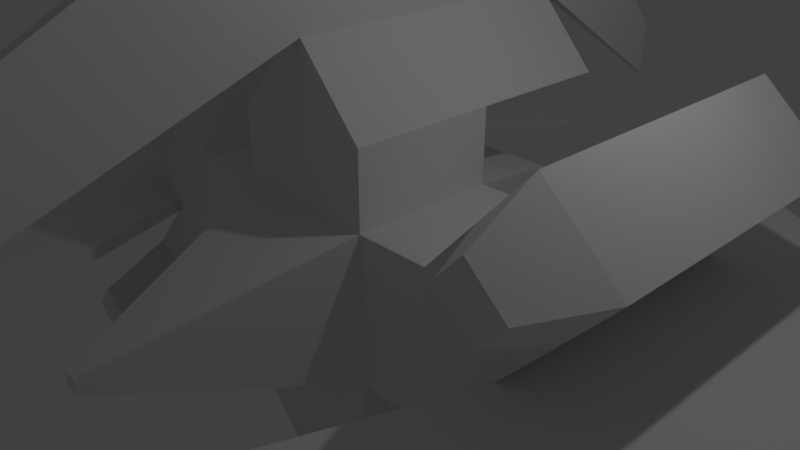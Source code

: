 # Source: DroneShip02.blend  (saved by Blender 2.79.0; exported with 4.5.12 LTS)
import bpy
from mathutils import Matrix  # noqa: F401  (used for matrix-valued properties, if any)

bpy.ops.wm.read_factory_settings(use_empty=True)
scene = bpy.context.scene
scene.name = 'Scene'

# ---- collections
col_collection_1 = bpy.data.collections.new('Collection 1'); scene.collection.children.link(col_collection_1)

# ---- materials (node trees are filled in below, after node groups)
mat_material = bpy.data.materials.new('Material')
mat_material.alpha_threshold = 0.0
mat_material.use_transparent_shadow = False
mat_material.roughness = 0.5
mat_material.line_color = (0.0, 0.0, 0.0, 1.0)

# ---- material node trees

# ---- world
world_world = bpy.data.worlds.new('World'); scene.world = world_world
world_world.color = (0.05088, 0.05088, 0.05088)
world_world.use_sun_shadow = False
world_world.sun_shadow_jitter_overblur = 0.0
world_world.cycles.sampling_method = 'MANUAL'

# ---- cameras
cam_camera = bpy.data.cameras.new('Camera')
cam_camera.clip_end = 100.0
cam_camera.lens = 35.0
cam_camera.sensor_width = 32.0
cam_camera.sensor_height = 18.0
cam_camera.ortho_scale = 7.314
cam_camera.dof.focus_distance = 0.0
cam_camera.dof.aperture_fstop = 128.0

# ---- lights
light_lamp = bpy.data.lights.new('Lamp', 'POINT')
light_lamp.transmission_factor = 0.0
light_lamp.cutoff_distance = 30.0
light_lamp.energy = 100.0
light_lamp.shadow_buffer_clip_start = 1.001
light_lamp.shadow_soft_size = 0.1
light_lamp.shadow_maximum_resolution = 0.006
light_lamp.use_absolute_resolution = True

# ---- meshes
me_cube = bpy.data.meshes.new('Cube')
me_cube.from_pydata([(1.0, 1.0, -1.0), (1.0, -1.0, -1.0), (-1.0, -1.0, -1.0), (-1.0, 1.0, -1.0), (1.0, 1.0, 1.0), (1.0, -1.0, 1.0), (-1.0, -1.0, 1.0), (-1.0, 1.0, 1.0), (2.0, 1.0, -1.0), (2.0, -1.0, -1.0), (2.0, 1.0, 1.0), (2.0, -1.0, 1.0), (1.0, 1.0, 2.0), (1.0, -1.0, 2.0), (-1.0, 1.0, 2.0), (-1.0, -1.0, 2.0), (-2.0, -1.0, -1.0), (-2.0, 1.0, -1.0), (-2.0, -1.0, 1.0), (-2.0, 1.0, 1.0), (1.0, 1.0, -2.0), (1.0, -1.0, -2.0), (-1.0, 1.0, -2.0), (-1.0, -1.0, -2.0), (0.1, -4.0, -0.1), (-0.1, -4.0, -0.1), (0.1, -4.0, 0.1), (-0.1, -4.0, 0.1), (3.0, 1.0, -0.1), (3.0, -1.0, -0.1), (3.0, 1.0, 0.1), (3.0, -1.0, 0.1), (0.1, 1.0, 3.0), (0.1, -1.0, 3.0), (-0.1, 1.0, 3.0), (-0.1, -1.0, 3.0), (-3.0, -1.0, -0.1), (-3.0, 1.0, -0.1), (-3.0, -1.0, 0.1), (-3.0, 1.0, 0.1), (0.1, 1.0, -3.0), (0.1, -1.0, -3.0), (-0.1, 1.0, -3.0), (-0.1, -1.0, -3.0), (0.1, 1.0, -5.0), (0.1, -1.0, -5.0), (-0.1, 1.0, -5.0), (-0.1, -1.0, -5.0), (6.0, 1.0, -0.1), (6.0, -1.0, -0.1), (6.0, 1.0, 0.1), (6.0, -1.0, 0.1), (0.1, 1.0, 5.0), (0.1, -1.0, 5.0), (-0.1, 1.0, 5.0), (-0.1, -1.0, 5.0), (-6.0, -1.0, -0.1), (-6.0, 1.0, -0.1), (-6.0, -1.0, 0.09999), (-6.0, 1.0, 0.09999), (0.75, -7.0, -0.05001), (0.75, -7.0, 0.04999), (1.75, -7.0, -0.05001), (1.75, -7.0, 0.04999), (-0.75, -7.0, -0.05), (-0.75, -7.0, 0.05), (-1.75, -7.0, -0.05), (-1.75, -7.0, 0.05), (0.04998, -7.0, 0.75), (-0.05002, -7.0, 0.75), (0.04998, -7.0, 1.75), (-0.05002, -7.0, 1.75), (0.04999, -7.0, -0.75), (-0.05001, -7.0, -0.75), (0.04999, -7.0, -1.75), (-0.05001, -7.0, -1.75), (0.6, 2.773, -0.6), (-0.6, 2.773, -0.6), (0.6, 2.773, 0.6), (-0.6, 2.773, 0.6), (2.0, 3.039, -1.0), (2.0, 3.039, 1.0), (1.0, 3.039, 2.0), (-1.0, 3.039, 2.0), (-2.0, 3.039, -1.0), (-2.0, 3.039, 1.0), (1.0, 3.039, -2.0), (-1.0, 3.039, -2.0), (3.0, 3.039, -0.1), (3.0, 3.039, 0.1), (0.1, 3.039, 3.0), (-0.1, 3.039, 3.0), (-3.0, 3.039, -0.1), (-3.0, 3.039, 0.1), (0.1, 3.039, -3.0), (-0.1, 3.039, -3.0), (0.1, 3.039, -5.0), (-0.1, 3.039, -5.0), (6.0, 3.039, -0.1), (6.0, 3.039, 0.1), (0.1, 3.039, 5.0), (-0.1, 3.039, 5.0), (-6.0, 3.039, -0.1), (-6.0, 3.039, 0.1), (1.2, 5.907, -0.04), (1.2, 5.907, 0.04), (0.04001, 5.907, 1.2), (-0.03999, 5.907, 1.2), (-1.2, 5.907, -0.04), (-1.2, 5.907, 0.04), (0.04001, 5.907, -1.2), (-0.03999, 5.907, -1.2), (0.04001, 5.907, -2.0), (-0.03999, 5.907, -2.0), (2.0, 5.907, -0.04), (2.0, 5.907, 0.04), (0.04001, 5.907, 2.0), (-0.03999, 5.907, 2.0), (-2.0, 5.907, -0.04), (-2.0, 5.907, 0.04), (2.669, 1.0, 1.743), (2.669, -1.0, 1.743), (2.669, 3.039, 1.743), (3.669, 1.0, 0.8433), (3.669, -1.0, 0.8433), (3.669, 3.039, 0.8433), (-2.669, -1.0, 1.743), (-2.669, 1.0, 1.743), (-3.669, -1.0, 0.8433), (-3.669, 1.0, 0.8433), (-2.669, 3.039, 1.743), (-3.669, 3.039, 0.8433), (-3.338, -1.0, 2.487), (-3.338, 1.0, 2.487), (-4.338, -1.0, 1.587), (-4.338, 1.0, 1.587), (-3.338, 3.039, 2.487), (-4.338, 3.039, 1.587), (3.338, 1.0, 2.487), (3.338, -1.0, 2.487), (3.338, 3.039, 2.487), (4.338, 1.0, 1.587), (4.338, -1.0, 1.587), (4.338, 3.039, 1.587), (3.586, -2.0, 1.254), (3.086, -2.0, 1.704), (-3.586, -2.0, 1.254), (-3.086, -2.0, 1.704), (-3.921, -2.0, 1.626), (-3.421, -2.0, 2.076), (3.921, -2.0, 1.626), (3.421, -2.0, 2.076), (2.669, 1.0, -1.743), (2.669, -1.0, -1.743), (3.669, 1.0, -0.8433), (3.669, -1.0, -0.8433), (3.669, 3.039, -0.8433), (2.669, 3.039, -1.743), (3.338, 1.0, -2.487), (3.338, -1.0, -2.487), (4.338, 1.0, -1.587), (4.338, -1.0, -1.587), (4.338, 3.039, -1.587), (3.338, 3.039, -2.487), (-2.669, -1.0, -1.743), (-2.669, 1.0, -1.743), (-3.669, -1.0, -0.8433), (-3.669, 1.0, -0.8433), (-2.669, 3.039, -1.743), (-3.669, 3.039, -0.8433), (-3.338, -1.0, -2.487), (-3.338, 1.0, -2.487), (-4.338, -1.0, -1.587), (-4.338, 1.0, -1.587), (-3.338, 3.039, -2.487), (-4.338, 3.039, -1.587), (-3.586, -2.0, -1.254), (-3.086, -2.0, -1.704), (-3.921, -2.0, -1.626), (-3.421, -2.0, -2.076), (3.086, -2.0, -1.704), (3.586, -2.0, -1.254), (3.421, -2.0, -2.076), (3.921, -2.0, -1.626)], [], [(0, 1, 21, 20), (7, 6, 15, 14), (0, 4, 10, 8), (2, 1, 24, 25), (6, 7, 19, 18), (4, 0, 76, 78), (57, 59, 103, 102), (1, 0, 8, 9), (4, 5, 11, 10), (5, 1, 9, 11), (15, 13, 33, 35), (4, 7, 14, 12), (6, 5, 13, 15), (5, 4, 12, 13), (85, 93, 131, 130), (7, 3, 17, 19), (3, 2, 16, 17), (2, 6, 18, 16), (21, 23, 43, 41), (2, 3, 22, 23), (1, 2, 23, 21), (3, 0, 20, 22), (24, 26, 27, 25), (5, 6, 27, 26), (6, 2, 25, 27), (1, 5, 26, 24), (30, 31, 51, 50), (11, 9, 29, 31), (29, 9, 153, 155), (81, 10, 120, 122), (35, 33, 68, 69), (13, 12, 32, 33), (14, 15, 35, 34), (12, 14, 83, 82), (37, 36, 56, 57), (16, 18, 38, 36), (8, 10, 81, 80), (92, 84, 168, 169), (43, 42, 46, 47), (20, 21, 41, 40), (23, 22, 42, 43), (93, 39, 129, 131), (44, 45, 47, 46), (88, 28, 154, 156), (47, 45, 74, 75), (40, 41, 45, 44), (48, 50, 51, 49), (54, 52, 100, 101), (29, 49, 62, 60), (29, 28, 48, 49), (52, 54, 55, 53), (33, 32, 52, 53), (34, 35, 55, 54), (31, 30, 123, 124), (56, 58, 59, 57), (38, 39, 59, 58), (56, 36, 64, 66), (50, 48, 98, 99), (61, 60, 62, 63), (31, 29, 60, 61), (51, 31, 61, 63), (49, 51, 63, 62), (64, 65, 67, 66), (38, 58, 67, 65), (36, 38, 65, 64), (58, 56, 66, 67), (69, 68, 70, 71), (33, 53, 70, 68), (53, 55, 71, 70), (55, 35, 69, 71), (72, 73, 75, 74), (45, 41, 72, 74), (41, 43, 73, 72), (43, 47, 75, 73), (78, 76, 77, 79), (7, 4, 78, 79), (3, 7, 79, 77), (0, 3, 77, 76), (80, 81, 89, 88), (82, 83, 91, 90), (85, 84, 92, 93), (87, 86, 94, 95), (103, 93, 109, 119), (99, 98, 114, 115), (88, 89, 105, 104), (92, 102, 118, 108), (46, 42, 95, 97), (32, 12, 82, 90), (22, 20, 86, 87), (19, 17, 84, 85), (14, 34, 91, 83), (20, 40, 94, 86), (30, 50, 99, 89), (36, 37, 167, 166), (40, 44, 96, 94), (42, 22, 87, 95), (48, 28, 88, 98), (37, 57, 102, 92), (52, 32, 90, 100), (59, 39, 93, 103), (34, 54, 101, 91), (44, 46, 97, 96), (111, 110, 112, 113), (104, 105, 115, 114), (106, 107, 117, 116), (109, 108, 118, 119), (89, 99, 115, 105), (95, 94, 110, 111), (98, 88, 104, 114), (90, 91, 107, 106), (101, 100, 116, 117), (100, 90, 106, 116), (96, 97, 113, 112), (91, 101, 117, 107), (97, 95, 111, 113), (93, 92, 108, 109), (102, 103, 119, 118), (94, 96, 112, 110), (128, 126, 147, 146), (125, 122, 140, 143), (89, 81, 122, 125), (30, 89, 125, 123), (10, 11, 121, 120), (11, 31, 124, 121), (121, 124, 144, 145), (127, 130, 136, 133), (18, 19, 127, 126), (38, 18, 126, 128), (39, 38, 128, 129), (19, 85, 130, 127), (132, 133, 135, 134), (135, 133, 136, 137), (129, 128, 134, 135), (131, 129, 135, 137), (130, 131, 137, 136), (126, 127, 133, 132), (138, 139, 142, 141), (138, 141, 143, 140), (124, 123, 141, 142), (120, 121, 139, 138), (123, 125, 143, 141), (122, 120, 138, 140), (145, 144, 150, 151), (146, 147, 149, 148), (124, 142, 150, 144), (134, 128, 146, 148), (142, 139, 151, 150), (132, 134, 148, 149), (139, 121, 145, 151), (126, 132, 149, 147), (157, 156, 162, 163), (156, 154, 160, 162), (9, 8, 152, 153), (8, 80, 157, 152), (28, 29, 155, 154), (80, 88, 156, 157), (159, 158, 160, 161), (160, 158, 163, 162), (153, 152, 158, 159), (152, 157, 163, 158), (159, 161, 183, 182), (154, 155, 161, 160), (169, 168, 174, 175), (167, 169, 175, 173), (84, 17, 165, 168), (16, 36, 166, 164), (17, 16, 164, 165), (37, 92, 169, 167), (171, 170, 172, 173), (171, 173, 175, 174), (164, 166, 176, 177), (165, 164, 170, 171), (168, 165, 171, 174), (166, 167, 173, 172), (177, 176, 178, 179), (170, 164, 177, 179), (172, 170, 179, 178), (166, 172, 178, 176), (181, 180, 182, 183), (153, 159, 182, 180), (155, 153, 180, 181), (161, 155, 181, 183)])
me_cube.materials.append(mat_material)
me_cube.use_remesh_preserve_volume = False
me_cube.use_remesh_preserve_attributes = False
me_cube.use_mirror_vertex_groups = False
me_cube.update()
arm_armature = bpy.data.armatures.new('Armature')  # bones are not reproduced

# ---- objects
ob_armature = bpy.data.objects.new('Armature', arm_armature)
ob_cube = bpy.data.objects.new('Cube', me_cube)
ob_lamp = bpy.data.objects.new('Lamp', light_lamp)
ob_camera = bpy.data.objects.new('Camera', cam_camera)

# ---- transforms, parenting, visibility, modifiers, constraints
ob_armature.location = (0.0, 2.204, 0.0)
ob_armature.rotation_euler = (1.571, -0.0, 0.0)
ob_armature.scale = (2.0, 2.0, 2.0)
ob_armature.show_in_front = True
ob_armature.lineart.crease_threshold = 0.0
ob_cube.parent = ob_armature
ob_cube.matrix_parent_inverse = Matrix(((0.5, 0.0, 0.0, 0.0), (0.0, -2.186e-08, 0.5, 4.817e-08), (0.0, -0.5, -2.186e-08, 1.102), (0.0, 0.0, 0.0, 1.0)))
ob_cube.location = (0.0, 0.0, 0.0)
ob_cube.lock_rotations_4d = False
ob_cube.empty_display_type = 'ARROWS'
ob_cube.lineart.crease_threshold = 0.0
_vg = ob_cube.vertex_groups.new(name='Bone')
for _i, _w in zip([0, 1, 2, 3, 4, 5, 6, 7, 8, 9, 10, 11, 12, 13, 14, 15, 16, 17, 18, 19, 20, 21, 22, 23, 24, 25, 26, 27, 28, 29, 30, 31, 32, 33, 34, 35, 36, 37, 38, 39, 40, 41, 42, 43, 44, 45, 46, 47, 48, 49, 50, 51, 52, 53, 54, 55, 56, 57, 58, 59, 60, 61, 62, 63, 64, 65, 66, 67, 68, 69, 70, 71, 72, 73, 74, 75, 76, 77, 78, 79, 80, 81, 82, 83, 84, 85, 86, 87, 88, 89, 90, 91, 92, 93, 94, 95, 96, 97, 98, 99, 100, 101, 102, 103, 104, 105, 106, 107, 108, 109, 110, 111, 112, 113, 114, 115, 116, 117, 118, 119, 120, 121, 122, 123, 124, 125, 126, 127, 128, 129, 130, 131, 132, 133, 134, 135, 136, 137, 138, 139, 140, 141, 142, 143, 144, 145, 146, 147, 148, 149, 150, 151, 152, 153, 154, 155, 156, 157, 158, 159, 160, 161, 162, 163, 164, 165, 166, 167, 168, 169, 170, 171, 172, 173, 174, 175, 176, 177, 178, 179, 180, 181, 182, 183], [1.0, 1.0, 1.0, 1.0, 1.0, 1.0, 1.0, 1.0, 1.0, 1.0, 1.0, 1.0, 1.0, 1.0, 1.0, 1.0, 1.0, 1.0, 1.0, 1.0, 1.0, 1.0, 1.0, 1.0, 1.0, 1.0, 1.0, 1.0, 1.0, 1.0, 1.0, 1.0, 1.0, 1.0, 1.0, 1.0, 1.0, 1.0, 1.0, 1.0, 1.0, 1.0, 1.0, 1.0, 1.0, 1.0, 1.0, 1.0, 1.0, 1.0, 1.0, 1.0, 1.0, 1.0, 1.0, 1.0, 1.0, 1.0, 1.0, 1.0, 1.0, 1.0, 1.0, 1.0, 1.0, 1.0, 1.0, 1.0, 1.0, 1.0, 1.0, 1.0, 1.0, 1.0, 1.0, 1.0, 1.0, 1.0, 1.0, 1.0, 1.0, 1.0, 1.0, 1.0, 1.0, 1.0, 1.0, 1.0, 1.0, 1.0, 1.0, 1.0, 1.0, 1.0, 1.0, 1.0, 1.0, 1.0, 1.0, 1.0, 1.0, 1.0, 1.0, 1.0, 1.0, 1.0, 1.0, 1.0, 1.0, 1.0, 1.0, 1.0, 1.0, 1.0, 1.0, 1.0, 1.0, 1.0, 1.0, 1.0, 1.0, 1.0, 1.0, 1.0, 1.0, 1.0, 1.0, 1.0, 1.0, 1.0, 1.0, 1.0, 1.0, 1.0, 1.0, 1.0, 1.0, 1.0, 1.0, 1.0, 1.0, 1.0, 1.0, 1.0, 1.0, 1.0, 1.0, 1.0, 1.0, 1.0, 1.0, 1.0, 1.0, 1.0, 1.0, 1.0, 1.0, 1.0, 1.0, 1.0, 1.0, 1.0, 1.0, 1.0, 1.0, 1.0, 1.0, 1.0, 1.0, 1.0, 1.0, 1.0, 1.0, 1.0, 1.0, 1.0, 1.0, 1.0, 1.0, 1.0, 1.0, 1.0, 1.0, 1.0]): _vg.add([_i], _w, 'REPLACE')
_m = ob_cube.modifiers.new('Armature', 'ARMATURE')
_m.object = ob_armature
ob_lamp.location = (4.076, 1.005, 5.904)
ob_lamp.rotation_euler = (0.6503, 0.05522, 1.866)
ob_lamp.lock_rotations_4d = False
ob_lamp.empty_display_type = 'ARROWS'
ob_lamp.color = (0.0, 0.0, 0.0, 0.0)
ob_lamp.lineart.crease_threshold = 0.0
ob_camera.location = (7.481, -6.508, 5.344)
ob_camera.rotation_euler = (1.109, 0.0, 0.8149)
ob_camera.lock_rotations_4d = False
ob_camera.empty_display_type = 'ARROWS'
ob_camera.color = (0.0, 0.0, 0.0, 0.0)
ob_camera.display_type = 'WIRE'
ob_camera.lineart.crease_threshold = 0.0

# ---- collection membership
col_collection_1.objects.link(ob_armature)
col_collection_1.objects.link(ob_cube)
col_collection_1.objects.link(ob_lamp)
col_collection_1.objects.link(ob_camera)

# ---- scene / render settings (as saved in the file)
scene.camera = ob_camera
scene.frame_start = 1; scene.frame_end = 250; scene.frame_set(1)
scene.render.engine = 'BLENDER_EEVEE_NEXT'
scene.render.resolution_percentage = 50
scene.render.dither_intensity = 0.0
scene.cycles.use_denoising = False
scene.cycles.samples = 128
scene.cycles.sampling_pattern = 'TABULATED_SOBOL'
scene.cycles.use_adaptive_sampling = False
scene.cycles.use_light_tree = False
scene.cycles.blur_glossy = 0.0
scene.cycles.sample_clamp_indirect = 0.0
scene.view_settings.view_transform = 'Standard'
bpy.context.view_layer.update()
